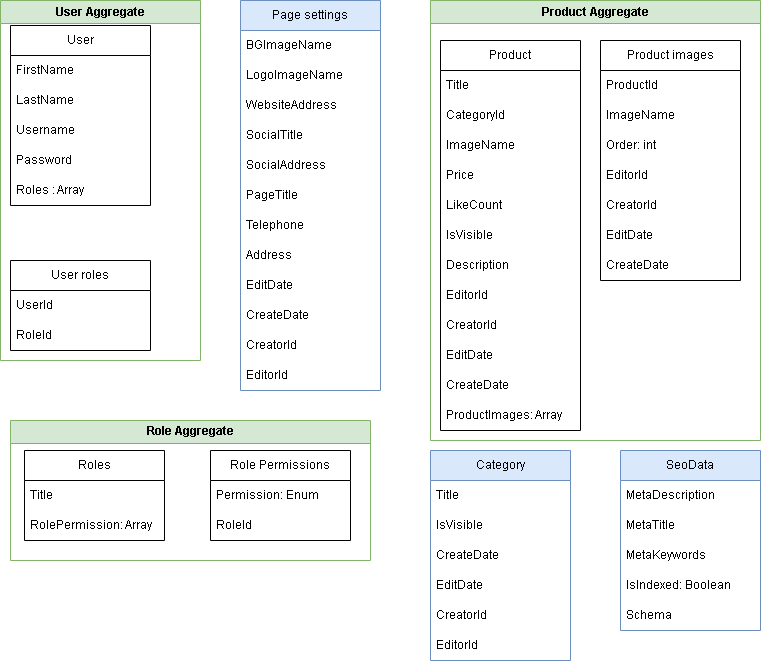

The diagram above was exported from draw.io. Its source (the exported page's mxGraphModel, read from the mxfile embedded in the PNG):
<mxGraphModel dx="980" dy="680" grid="1" gridSize="10" guides="1" tooltips="1" connect="1" arrows="1" fold="1" page="1" pageScale="1" pageWidth="827" pageHeight="1169" math="0" shadow="0">
  <root>
    <mxCell id="WIyWlLk6GJQsqaUBKTNV-0" />
    <mxCell id="WIyWlLk6GJQsqaUBKTNV-1" parent="WIyWlLk6GJQsqaUBKTNV-0" />
    <mxCell id="OFUmfAQ26m3KpiKykl-N-12" value="Category" style="swimlane;fontStyle=0;childLayout=stackLayout;horizontal=1;startSize=30;horizontalStack=0;resizeParent=1;resizeParentMax=0;resizeLast=0;collapsible=1;marginBottom=0;whiteSpace=wrap;html=1;fillColor=#dae8fc;strokeColor=#6c8ebf;" vertex="1" parent="WIyWlLk6GJQsqaUBKTNV-1">
      <mxGeometry x="450" y="830" width="140" height="210" as="geometry" />
    </mxCell>
    <mxCell id="OFUmfAQ26m3KpiKykl-N-13" value="Title" style="text;strokeColor=none;fillColor=none;align=left;verticalAlign=middle;spacingLeft=4;spacingRight=4;overflow=hidden;points=[[0,0.5],[1,0.5]];portConstraint=eastwest;rotatable=0;whiteSpace=wrap;html=1;" vertex="1" parent="OFUmfAQ26m3KpiKykl-N-12">
      <mxGeometry y="30" width="140" height="30" as="geometry" />
    </mxCell>
    <mxCell id="OFUmfAQ26m3KpiKykl-N-50" value="IsVisible" style="text;strokeColor=none;fillColor=none;align=left;verticalAlign=middle;spacingLeft=4;spacingRight=4;overflow=hidden;points=[[0,0.5],[1,0.5]];portConstraint=eastwest;rotatable=0;whiteSpace=wrap;html=1;" vertex="1" parent="OFUmfAQ26m3KpiKykl-N-12">
      <mxGeometry y="60" width="140" height="30" as="geometry" />
    </mxCell>
    <mxCell id="OFUmfAQ26m3KpiKykl-N-51" value="CreateDate" style="text;strokeColor=none;fillColor=none;align=left;verticalAlign=middle;spacingLeft=4;spacingRight=4;overflow=hidden;points=[[0,0.5],[1,0.5]];portConstraint=eastwest;rotatable=0;whiteSpace=wrap;html=1;" vertex="1" parent="OFUmfAQ26m3KpiKykl-N-12">
      <mxGeometry y="90" width="140" height="30" as="geometry" />
    </mxCell>
    <mxCell id="OFUmfAQ26m3KpiKykl-N-49" value="EditDate" style="text;strokeColor=none;fillColor=none;align=left;verticalAlign=middle;spacingLeft=4;spacingRight=4;overflow=hidden;points=[[0,0.5],[1,0.5]];portConstraint=eastwest;rotatable=0;whiteSpace=wrap;html=1;" vertex="1" parent="OFUmfAQ26m3KpiKykl-N-12">
      <mxGeometry y="120" width="140" height="30" as="geometry" />
    </mxCell>
    <mxCell id="OFUmfAQ26m3KpiKykl-N-52" value="CreatorId" style="text;strokeColor=none;fillColor=none;align=left;verticalAlign=middle;spacingLeft=4;spacingRight=4;overflow=hidden;points=[[0,0.5],[1,0.5]];portConstraint=eastwest;rotatable=0;whiteSpace=wrap;html=1;" vertex="1" parent="OFUmfAQ26m3KpiKykl-N-12">
      <mxGeometry y="150" width="140" height="30" as="geometry" />
    </mxCell>
    <mxCell id="OFUmfAQ26m3KpiKykl-N-14" value="EditorId" style="text;strokeColor=none;fillColor=none;align=left;verticalAlign=middle;spacingLeft=4;spacingRight=4;overflow=hidden;points=[[0,0.5],[1,0.5]];portConstraint=eastwest;rotatable=0;whiteSpace=wrap;html=1;" vertex="1" parent="OFUmfAQ26m3KpiKykl-N-12">
      <mxGeometry y="180" width="140" height="30" as="geometry" />
    </mxCell>
    <mxCell id="OFUmfAQ26m3KpiKykl-N-20" value="Page settings" style="swimlane;fontStyle=0;childLayout=stackLayout;horizontal=1;startSize=30;horizontalStack=0;resizeParent=1;resizeParentMax=0;resizeLast=0;collapsible=1;marginBottom=0;whiteSpace=wrap;html=1;fillColor=#dae8fc;strokeColor=#6c8ebf;" vertex="1" parent="WIyWlLk6GJQsqaUBKTNV-1">
      <mxGeometry x="260" y="380" width="140" height="390" as="geometry" />
    </mxCell>
    <mxCell id="OFUmfAQ26m3KpiKykl-N-21" value="BGImageName" style="text;strokeColor=none;fillColor=none;align=left;verticalAlign=middle;spacingLeft=4;spacingRight=4;overflow=hidden;points=[[0,0.5],[1,0.5]];portConstraint=eastwest;rotatable=0;whiteSpace=wrap;html=1;" vertex="1" parent="OFUmfAQ26m3KpiKykl-N-20">
      <mxGeometry y="30" width="140" height="30" as="geometry" />
    </mxCell>
    <mxCell id="OFUmfAQ26m3KpiKykl-N-22" value="LogoImageName" style="text;strokeColor=none;fillColor=none;align=left;verticalAlign=middle;spacingLeft=4;spacingRight=4;overflow=hidden;points=[[0,0.5],[1,0.5]];portConstraint=eastwest;rotatable=0;whiteSpace=wrap;html=1;" vertex="1" parent="OFUmfAQ26m3KpiKykl-N-20">
      <mxGeometry y="60" width="140" height="30" as="geometry" />
    </mxCell>
    <mxCell id="OFUmfAQ26m3KpiKykl-N-23" value="WebsiteAddress" style="text;strokeColor=none;fillColor=none;align=left;verticalAlign=middle;spacingLeft=4;spacingRight=4;overflow=hidden;points=[[0,0.5],[1,0.5]];portConstraint=eastwest;rotatable=0;whiteSpace=wrap;html=1;" vertex="1" parent="OFUmfAQ26m3KpiKykl-N-20">
      <mxGeometry y="90" width="140" height="30" as="geometry" />
    </mxCell>
    <mxCell id="OFUmfAQ26m3KpiKykl-N-41" value="SocialTitle" style="text;strokeColor=none;fillColor=none;align=left;verticalAlign=middle;spacingLeft=4;spacingRight=4;overflow=hidden;points=[[0,0.5],[1,0.5]];portConstraint=eastwest;rotatable=0;whiteSpace=wrap;html=1;" vertex="1" parent="OFUmfAQ26m3KpiKykl-N-20">
      <mxGeometry y="120" width="140" height="30" as="geometry" />
    </mxCell>
    <mxCell id="OFUmfAQ26m3KpiKykl-N-42" value="SocialAddress" style="text;strokeColor=none;fillColor=none;align=left;verticalAlign=middle;spacingLeft=4;spacingRight=4;overflow=hidden;points=[[0,0.5],[1,0.5]];portConstraint=eastwest;rotatable=0;whiteSpace=wrap;html=1;" vertex="1" parent="OFUmfAQ26m3KpiKykl-N-20">
      <mxGeometry y="150" width="140" height="30" as="geometry" />
    </mxCell>
    <mxCell id="OFUmfAQ26m3KpiKykl-N-45" value="PageTitle" style="text;strokeColor=none;fillColor=none;align=left;verticalAlign=middle;spacingLeft=4;spacingRight=4;overflow=hidden;points=[[0,0.5],[1,0.5]];portConstraint=eastwest;rotatable=0;whiteSpace=wrap;html=1;" vertex="1" parent="OFUmfAQ26m3KpiKykl-N-20">
      <mxGeometry y="180" width="140" height="30" as="geometry" />
    </mxCell>
    <mxCell id="OFUmfAQ26m3KpiKykl-N-44" value="Telephone" style="text;strokeColor=none;fillColor=none;align=left;verticalAlign=middle;spacingLeft=4;spacingRight=4;overflow=hidden;points=[[0,0.5],[1,0.5]];portConstraint=eastwest;rotatable=0;whiteSpace=wrap;html=1;" vertex="1" parent="OFUmfAQ26m3KpiKykl-N-20">
      <mxGeometry y="210" width="140" height="30" as="geometry" />
    </mxCell>
    <mxCell id="OFUmfAQ26m3KpiKykl-N-43" value="Address" style="text;strokeColor=none;fillColor=none;align=left;verticalAlign=middle;spacingLeft=4;spacingRight=4;overflow=hidden;points=[[0,0.5],[1,0.5]];portConstraint=eastwest;rotatable=0;whiteSpace=wrap;html=1;" vertex="1" parent="OFUmfAQ26m3KpiKykl-N-20">
      <mxGeometry y="240" width="140" height="30" as="geometry" />
    </mxCell>
    <mxCell id="OFUmfAQ26m3KpiKykl-N-54" value="EditDate" style="text;strokeColor=none;fillColor=none;align=left;verticalAlign=middle;spacingLeft=4;spacingRight=4;overflow=hidden;points=[[0,0.5],[1,0.5]];portConstraint=eastwest;rotatable=0;whiteSpace=wrap;html=1;" vertex="1" parent="OFUmfAQ26m3KpiKykl-N-20">
      <mxGeometry y="270" width="140" height="30" as="geometry" />
    </mxCell>
    <mxCell id="OFUmfAQ26m3KpiKykl-N-53" value="CreateDate" style="text;strokeColor=none;fillColor=none;align=left;verticalAlign=middle;spacingLeft=4;spacingRight=4;overflow=hidden;points=[[0,0.5],[1,0.5]];portConstraint=eastwest;rotatable=0;whiteSpace=wrap;html=1;" vertex="1" parent="OFUmfAQ26m3KpiKykl-N-20">
      <mxGeometry y="300" width="140" height="30" as="geometry" />
    </mxCell>
    <mxCell id="OFUmfAQ26m3KpiKykl-N-55" value="CreatorId" style="text;strokeColor=none;fillColor=none;align=left;verticalAlign=middle;spacingLeft=4;spacingRight=4;overflow=hidden;points=[[0,0.5],[1,0.5]];portConstraint=eastwest;rotatable=0;whiteSpace=wrap;html=1;" vertex="1" parent="OFUmfAQ26m3KpiKykl-N-20">
      <mxGeometry y="330" width="140" height="30" as="geometry" />
    </mxCell>
    <mxCell id="OFUmfAQ26m3KpiKykl-N-56" value="EditorId" style="text;strokeColor=none;fillColor=none;align=left;verticalAlign=middle;spacingLeft=4;spacingRight=4;overflow=hidden;points=[[0,0.5],[1,0.5]];portConstraint=eastwest;rotatable=0;whiteSpace=wrap;html=1;" vertex="1" parent="OFUmfAQ26m3KpiKykl-N-20">
      <mxGeometry y="360" width="140" height="30" as="geometry" />
    </mxCell>
    <mxCell id="OFUmfAQ26m3KpiKykl-N-32" value="User Aggregate" style="swimlane;whiteSpace=wrap;html=1;fillColor=#d5e8d4;strokeColor=#82b366;" vertex="1" parent="WIyWlLk6GJQsqaUBKTNV-1">
      <mxGeometry x="20" y="380" width="200" height="360" as="geometry" />
    </mxCell>
    <mxCell id="OFUmfAQ26m3KpiKykl-N-8" value="User" style="swimlane;fontStyle=0;childLayout=stackLayout;horizontal=1;startSize=30;horizontalStack=0;resizeParent=1;resizeParentMax=0;resizeLast=0;collapsible=1;marginBottom=0;whiteSpace=wrap;html=1;" vertex="1" parent="OFUmfAQ26m3KpiKykl-N-32">
      <mxGeometry x="10" y="25" width="140" height="180" as="geometry" />
    </mxCell>
    <mxCell id="OFUmfAQ26m3KpiKykl-N-9" value="FirstName" style="text;strokeColor=none;fillColor=none;align=left;verticalAlign=middle;spacingLeft=4;spacingRight=4;overflow=hidden;points=[[0,0.5],[1,0.5]];portConstraint=eastwest;rotatable=0;whiteSpace=wrap;html=1;" vertex="1" parent="OFUmfAQ26m3KpiKykl-N-8">
      <mxGeometry y="30" width="140" height="30" as="geometry" />
    </mxCell>
    <mxCell id="OFUmfAQ26m3KpiKykl-N-10" value="LastName" style="text;strokeColor=none;fillColor=none;align=left;verticalAlign=middle;spacingLeft=4;spacingRight=4;overflow=hidden;points=[[0,0.5],[1,0.5]];portConstraint=eastwest;rotatable=0;whiteSpace=wrap;html=1;" vertex="1" parent="OFUmfAQ26m3KpiKykl-N-8">
      <mxGeometry y="60" width="140" height="30" as="geometry" />
    </mxCell>
    <mxCell id="OFUmfAQ26m3KpiKykl-N-11" value="Username" style="text;strokeColor=none;fillColor=none;align=left;verticalAlign=middle;spacingLeft=4;spacingRight=4;overflow=hidden;points=[[0,0.5],[1,0.5]];portConstraint=eastwest;rotatable=0;whiteSpace=wrap;html=1;" vertex="1" parent="OFUmfAQ26m3KpiKykl-N-8">
      <mxGeometry y="90" width="140" height="30" as="geometry" />
    </mxCell>
    <mxCell id="OFUmfAQ26m3KpiKykl-N-66" value="Password" style="text;strokeColor=none;fillColor=none;align=left;verticalAlign=middle;spacingLeft=4;spacingRight=4;overflow=hidden;points=[[0,0.5],[1,0.5]];portConstraint=eastwest;rotatable=0;whiteSpace=wrap;html=1;" vertex="1" parent="OFUmfAQ26m3KpiKykl-N-8">
      <mxGeometry y="120" width="140" height="30" as="geometry" />
    </mxCell>
    <mxCell id="OFUmfAQ26m3KpiKykl-N-67" value="Roles : Array" style="text;strokeColor=none;fillColor=none;align=left;verticalAlign=middle;spacingLeft=4;spacingRight=4;overflow=hidden;points=[[0,0.5],[1,0.5]];portConstraint=eastwest;rotatable=0;whiteSpace=wrap;html=1;" vertex="1" parent="OFUmfAQ26m3KpiKykl-N-8">
      <mxGeometry y="150" width="140" height="30" as="geometry" />
    </mxCell>
    <mxCell id="OFUmfAQ26m3KpiKykl-N-24" value="User roles" style="swimlane;fontStyle=0;childLayout=stackLayout;horizontal=1;startSize=30;horizontalStack=0;resizeParent=1;resizeParentMax=0;resizeLast=0;collapsible=1;marginBottom=0;whiteSpace=wrap;html=1;" vertex="1" parent="OFUmfAQ26m3KpiKykl-N-32">
      <mxGeometry x="10" y="260" width="140" height="90" as="geometry" />
    </mxCell>
    <mxCell id="OFUmfAQ26m3KpiKykl-N-25" value="UserId" style="text;strokeColor=none;fillColor=none;align=left;verticalAlign=middle;spacingLeft=4;spacingRight=4;overflow=hidden;points=[[0,0.5],[1,0.5]];portConstraint=eastwest;rotatable=0;whiteSpace=wrap;html=1;" vertex="1" parent="OFUmfAQ26m3KpiKykl-N-24">
      <mxGeometry y="30" width="140" height="30" as="geometry" />
    </mxCell>
    <mxCell id="OFUmfAQ26m3KpiKykl-N-26" value="RoleId" style="text;strokeColor=none;fillColor=none;align=left;verticalAlign=middle;spacingLeft=4;spacingRight=4;overflow=hidden;points=[[0,0.5],[1,0.5]];portConstraint=eastwest;rotatable=0;whiteSpace=wrap;html=1;" vertex="1" parent="OFUmfAQ26m3KpiKykl-N-24">
      <mxGeometry y="60" width="140" height="30" as="geometry" />
    </mxCell>
    <mxCell id="OFUmfAQ26m3KpiKykl-N-33" value="Product Aggregate" style="swimlane;whiteSpace=wrap;html=1;startSize=23;fillColor=#d5e8d4;strokeColor=#82b366;" vertex="1" parent="WIyWlLk6GJQsqaUBKTNV-1">
      <mxGeometry x="450" y="380" width="330" height="440" as="geometry" />
    </mxCell>
    <mxCell id="OFUmfAQ26m3KpiKykl-N-0" value="Product" style="swimlane;fontStyle=0;childLayout=stackLayout;horizontal=1;startSize=30;horizontalStack=0;resizeParent=1;resizeParentMax=0;resizeLast=0;collapsible=1;marginBottom=0;whiteSpace=wrap;html=1;" vertex="1" parent="OFUmfAQ26m3KpiKykl-N-33">
      <mxGeometry x="10" y="40" width="140" height="390" as="geometry" />
    </mxCell>
    <mxCell id="OFUmfAQ26m3KpiKykl-N-1" value="Title" style="text;strokeColor=none;fillColor=none;align=left;verticalAlign=middle;spacingLeft=4;spacingRight=4;overflow=hidden;points=[[0,0.5],[1,0.5]];portConstraint=eastwest;rotatable=0;whiteSpace=wrap;html=1;" vertex="1" parent="OFUmfAQ26m3KpiKykl-N-0">
      <mxGeometry y="30" width="140" height="30" as="geometry" />
    </mxCell>
    <mxCell id="OFUmfAQ26m3KpiKykl-N-65" value="CategoryId" style="text;strokeColor=none;fillColor=none;align=left;verticalAlign=middle;spacingLeft=4;spacingRight=4;overflow=hidden;points=[[0,0.5],[1,0.5]];portConstraint=eastwest;rotatable=0;whiteSpace=wrap;html=1;" vertex="1" parent="OFUmfAQ26m3KpiKykl-N-0">
      <mxGeometry y="60" width="140" height="30" as="geometry" />
    </mxCell>
    <mxCell id="OFUmfAQ26m3KpiKykl-N-2" value="ImageName" style="text;strokeColor=none;fillColor=none;align=left;verticalAlign=middle;spacingLeft=4;spacingRight=4;overflow=hidden;points=[[0,0.5],[1,0.5]];portConstraint=eastwest;rotatable=0;whiteSpace=wrap;html=1;" vertex="1" parent="OFUmfAQ26m3KpiKykl-N-0">
      <mxGeometry y="90" width="140" height="30" as="geometry" />
    </mxCell>
    <mxCell id="OFUmfAQ26m3KpiKykl-N-46" value="Price" style="text;strokeColor=none;fillColor=none;align=left;verticalAlign=middle;spacingLeft=4;spacingRight=4;overflow=hidden;points=[[0,0.5],[1,0.5]];portConstraint=eastwest;rotatable=0;whiteSpace=wrap;html=1;" vertex="1" parent="OFUmfAQ26m3KpiKykl-N-0">
      <mxGeometry y="120" width="140" height="30" as="geometry" />
    </mxCell>
    <mxCell id="OFUmfAQ26m3KpiKykl-N-3" value="LikeCount" style="text;strokeColor=none;fillColor=none;align=left;verticalAlign=middle;spacingLeft=4;spacingRight=4;overflow=hidden;points=[[0,0.5],[1,0.5]];portConstraint=eastwest;rotatable=0;whiteSpace=wrap;html=1;" vertex="1" parent="OFUmfAQ26m3KpiKykl-N-0">
      <mxGeometry y="150" width="140" height="30" as="geometry" />
    </mxCell>
    <mxCell id="OFUmfAQ26m3KpiKykl-N-47" value="IsVisible" style="text;strokeColor=none;fillColor=none;align=left;verticalAlign=middle;spacingLeft=4;spacingRight=4;overflow=hidden;points=[[0,0.5],[1,0.5]];portConstraint=eastwest;rotatable=0;whiteSpace=wrap;html=1;" vertex="1" parent="OFUmfAQ26m3KpiKykl-N-0">
      <mxGeometry y="180" width="140" height="30" as="geometry" />
    </mxCell>
    <mxCell id="OFUmfAQ26m3KpiKykl-N-68" value="Description" style="text;strokeColor=none;fillColor=none;align=left;verticalAlign=middle;spacingLeft=4;spacingRight=4;overflow=hidden;points=[[0,0.5],[1,0.5]];portConstraint=eastwest;rotatable=0;whiteSpace=wrap;html=1;" vertex="1" parent="OFUmfAQ26m3KpiKykl-N-0">
      <mxGeometry y="210" width="140" height="30" as="geometry" />
    </mxCell>
    <mxCell id="OFUmfAQ26m3KpiKykl-N-60" value="EditorId" style="text;strokeColor=none;fillColor=none;align=left;verticalAlign=middle;spacingLeft=4;spacingRight=4;overflow=hidden;points=[[0,0.5],[1,0.5]];portConstraint=eastwest;rotatable=0;whiteSpace=wrap;html=1;" vertex="1" parent="OFUmfAQ26m3KpiKykl-N-0">
      <mxGeometry y="240" width="140" height="30" as="geometry" />
    </mxCell>
    <mxCell id="OFUmfAQ26m3KpiKykl-N-59" value="CreatorId" style="text;strokeColor=none;fillColor=none;align=left;verticalAlign=middle;spacingLeft=4;spacingRight=4;overflow=hidden;points=[[0,0.5],[1,0.5]];portConstraint=eastwest;rotatable=0;whiteSpace=wrap;html=1;" vertex="1" parent="OFUmfAQ26m3KpiKykl-N-0">
      <mxGeometry y="270" width="140" height="30" as="geometry" />
    </mxCell>
    <mxCell id="OFUmfAQ26m3KpiKykl-N-58" value="EditDate" style="text;strokeColor=none;fillColor=none;align=left;verticalAlign=middle;spacingLeft=4;spacingRight=4;overflow=hidden;points=[[0,0.5],[1,0.5]];portConstraint=eastwest;rotatable=0;whiteSpace=wrap;html=1;" vertex="1" parent="OFUmfAQ26m3KpiKykl-N-0">
      <mxGeometry y="300" width="140" height="30" as="geometry" />
    </mxCell>
    <mxCell id="OFUmfAQ26m3KpiKykl-N-57" value="CreateDate" style="text;strokeColor=none;fillColor=none;align=left;verticalAlign=middle;spacingLeft=4;spacingRight=4;overflow=hidden;points=[[0,0.5],[1,0.5]];portConstraint=eastwest;rotatable=0;whiteSpace=wrap;html=1;" vertex="1" parent="OFUmfAQ26m3KpiKykl-N-0">
      <mxGeometry y="330" width="140" height="30" as="geometry" />
    </mxCell>
    <mxCell id="OFUmfAQ26m3KpiKykl-N-48" value="ProductImages: Array" style="text;strokeColor=none;fillColor=none;align=left;verticalAlign=middle;spacingLeft=4;spacingRight=4;overflow=hidden;points=[[0,0.5],[1,0.5]];portConstraint=eastwest;rotatable=0;whiteSpace=wrap;html=1;" vertex="1" parent="OFUmfAQ26m3KpiKykl-N-0">
      <mxGeometry y="360" width="140" height="30" as="geometry" />
    </mxCell>
    <mxCell id="OFUmfAQ26m3KpiKykl-N-4" value="Product images" style="swimlane;fontStyle=0;childLayout=stackLayout;horizontal=1;startSize=30;horizontalStack=0;resizeParent=1;resizeParentMax=0;resizeLast=0;collapsible=1;marginBottom=0;whiteSpace=wrap;html=1;" vertex="1" parent="OFUmfAQ26m3KpiKykl-N-33">
      <mxGeometry x="170" y="40" width="140" height="240" as="geometry" />
    </mxCell>
    <mxCell id="OFUmfAQ26m3KpiKykl-N-5" value="ProductId" style="text;strokeColor=none;fillColor=none;align=left;verticalAlign=middle;spacingLeft=4;spacingRight=4;overflow=hidden;points=[[0,0.5],[1,0.5]];portConstraint=eastwest;rotatable=0;whiteSpace=wrap;html=1;" vertex="1" parent="OFUmfAQ26m3KpiKykl-N-4">
      <mxGeometry y="30" width="140" height="30" as="geometry" />
    </mxCell>
    <mxCell id="OFUmfAQ26m3KpiKykl-N-6" value="ImageName" style="text;strokeColor=none;fillColor=none;align=left;verticalAlign=middle;spacingLeft=4;spacingRight=4;overflow=hidden;points=[[0,0.5],[1,0.5]];portConstraint=eastwest;rotatable=0;whiteSpace=wrap;html=1;" vertex="1" parent="OFUmfAQ26m3KpiKykl-N-4">
      <mxGeometry y="60" width="140" height="30" as="geometry" />
    </mxCell>
    <mxCell id="OFUmfAQ26m3KpiKykl-N-76" value="Order: int" style="text;strokeColor=none;fillColor=none;align=left;verticalAlign=middle;spacingLeft=4;spacingRight=4;overflow=hidden;points=[[0,0.5],[1,0.5]];portConstraint=eastwest;rotatable=0;whiteSpace=wrap;html=1;" vertex="1" parent="OFUmfAQ26m3KpiKykl-N-4">
      <mxGeometry y="90" width="140" height="30" as="geometry" />
    </mxCell>
    <mxCell id="OFUmfAQ26m3KpiKykl-N-64" value="EditorId" style="text;strokeColor=none;fillColor=none;align=left;verticalAlign=middle;spacingLeft=4;spacingRight=4;overflow=hidden;points=[[0,0.5],[1,0.5]];portConstraint=eastwest;rotatable=0;whiteSpace=wrap;html=1;" vertex="1" parent="OFUmfAQ26m3KpiKykl-N-4">
      <mxGeometry y="120" width="140" height="30" as="geometry" />
    </mxCell>
    <mxCell id="OFUmfAQ26m3KpiKykl-N-63" value="CreatorId" style="text;strokeColor=none;fillColor=none;align=left;verticalAlign=middle;spacingLeft=4;spacingRight=4;overflow=hidden;points=[[0,0.5],[1,0.5]];portConstraint=eastwest;rotatable=0;whiteSpace=wrap;html=1;" vertex="1" parent="OFUmfAQ26m3KpiKykl-N-4">
      <mxGeometry y="150" width="140" height="30" as="geometry" />
    </mxCell>
    <mxCell id="OFUmfAQ26m3KpiKykl-N-62" value="EditDate" style="text;strokeColor=none;fillColor=none;align=left;verticalAlign=middle;spacingLeft=4;spacingRight=4;overflow=hidden;points=[[0,0.5],[1,0.5]];portConstraint=eastwest;rotatable=0;whiteSpace=wrap;html=1;" vertex="1" parent="OFUmfAQ26m3KpiKykl-N-4">
      <mxGeometry y="180" width="140" height="30" as="geometry" />
    </mxCell>
    <mxCell id="OFUmfAQ26m3KpiKykl-N-61" value="CreateDate" style="text;strokeColor=none;fillColor=none;align=left;verticalAlign=middle;spacingLeft=4;spacingRight=4;overflow=hidden;points=[[0,0.5],[1,0.5]];portConstraint=eastwest;rotatable=0;whiteSpace=wrap;html=1;" vertex="1" parent="OFUmfAQ26m3KpiKykl-N-4">
      <mxGeometry y="210" width="140" height="30" as="geometry" />
    </mxCell>
    <mxCell id="OFUmfAQ26m3KpiKykl-N-40" value="Role Aggregate" style="swimlane;whiteSpace=wrap;html=1;fillColor=#d5e8d4;strokeColor=#82b366;" vertex="1" parent="WIyWlLk6GJQsqaUBKTNV-1">
      <mxGeometry x="30" y="800" width="360" height="140" as="geometry" />
    </mxCell>
    <mxCell id="OFUmfAQ26m3KpiKykl-N-36" value="Role Permissions" style="swimlane;fontStyle=0;childLayout=stackLayout;horizontal=1;startSize=30;horizontalStack=0;resizeParent=1;resizeParentMax=0;resizeLast=0;collapsible=1;marginBottom=0;whiteSpace=wrap;html=1;" vertex="1" parent="OFUmfAQ26m3KpiKykl-N-40">
      <mxGeometry x="200" y="30" width="140" height="90" as="geometry" />
    </mxCell>
    <mxCell id="OFUmfAQ26m3KpiKykl-N-37" value="Permission: Enum" style="text;strokeColor=none;fillColor=none;align=left;verticalAlign=middle;spacingLeft=4;spacingRight=4;overflow=hidden;points=[[0,0.5],[1,0.5]];portConstraint=eastwest;rotatable=0;whiteSpace=wrap;html=1;" vertex="1" parent="OFUmfAQ26m3KpiKykl-N-36">
      <mxGeometry y="30" width="140" height="30" as="geometry" />
    </mxCell>
    <mxCell id="OFUmfAQ26m3KpiKykl-N-38" value="RoleId" style="text;strokeColor=none;fillColor=none;align=left;verticalAlign=middle;spacingLeft=4;spacingRight=4;overflow=hidden;points=[[0,0.5],[1,0.5]];portConstraint=eastwest;rotatable=0;whiteSpace=wrap;html=1;" vertex="1" parent="OFUmfAQ26m3KpiKykl-N-36">
      <mxGeometry y="60" width="140" height="30" as="geometry" />
    </mxCell>
    <mxCell id="OFUmfAQ26m3KpiKykl-N-28" value="Roles" style="swimlane;fontStyle=0;childLayout=stackLayout;horizontal=1;startSize=30;horizontalStack=0;resizeParent=1;resizeParentMax=0;resizeLast=0;collapsible=1;marginBottom=0;whiteSpace=wrap;html=1;" vertex="1" parent="OFUmfAQ26m3KpiKykl-N-40">
      <mxGeometry x="14" y="30" width="140" height="90" as="geometry" />
    </mxCell>
    <mxCell id="OFUmfAQ26m3KpiKykl-N-29" value="Title" style="text;strokeColor=none;fillColor=none;align=left;verticalAlign=middle;spacingLeft=4;spacingRight=4;overflow=hidden;points=[[0,0.5],[1,0.5]];portConstraint=eastwest;rotatable=0;whiteSpace=wrap;html=1;" vertex="1" parent="OFUmfAQ26m3KpiKykl-N-28">
      <mxGeometry y="30" width="140" height="30" as="geometry" />
    </mxCell>
    <mxCell id="OFUmfAQ26m3KpiKykl-N-30" value="RolePermission: Array" style="text;strokeColor=none;fillColor=none;align=left;verticalAlign=middle;spacingLeft=4;spacingRight=4;overflow=hidden;points=[[0,0.5],[1,0.5]];portConstraint=eastwest;rotatable=0;whiteSpace=wrap;html=1;" vertex="1" parent="OFUmfAQ26m3KpiKykl-N-28">
      <mxGeometry y="60" width="140" height="30" as="geometry" />
    </mxCell>
    <mxCell id="OFUmfAQ26m3KpiKykl-N-69" value="SeoData" style="swimlane;fontStyle=0;childLayout=stackLayout;horizontal=1;startSize=30;horizontalStack=0;resizeParent=1;resizeParentMax=0;resizeLast=0;collapsible=1;marginBottom=0;whiteSpace=wrap;html=1;fillColor=#dae8fc;strokeColor=#6c8ebf;" vertex="1" parent="WIyWlLk6GJQsqaUBKTNV-1">
      <mxGeometry x="640" y="830" width="140" height="180" as="geometry" />
    </mxCell>
    <mxCell id="OFUmfAQ26m3KpiKykl-N-70" value="MetaDescription" style="text;strokeColor=none;fillColor=none;align=left;verticalAlign=middle;spacingLeft=4;spacingRight=4;overflow=hidden;points=[[0,0.5],[1,0.5]];portConstraint=eastwest;rotatable=0;whiteSpace=wrap;html=1;" vertex="1" parent="OFUmfAQ26m3KpiKykl-N-69">
      <mxGeometry y="30" width="140" height="30" as="geometry" />
    </mxCell>
    <mxCell id="OFUmfAQ26m3KpiKykl-N-71" value="MetaTitle" style="text;strokeColor=none;fillColor=none;align=left;verticalAlign=middle;spacingLeft=4;spacingRight=4;overflow=hidden;points=[[0,0.5],[1,0.5]];portConstraint=eastwest;rotatable=0;whiteSpace=wrap;html=1;" vertex="1" parent="OFUmfAQ26m3KpiKykl-N-69">
      <mxGeometry y="60" width="140" height="30" as="geometry" />
    </mxCell>
    <mxCell id="OFUmfAQ26m3KpiKykl-N-74" value="MetaKeywords" style="text;strokeColor=none;fillColor=none;align=left;verticalAlign=middle;spacingLeft=4;spacingRight=4;overflow=hidden;points=[[0,0.5],[1,0.5]];portConstraint=eastwest;rotatable=0;whiteSpace=wrap;html=1;" vertex="1" parent="OFUmfAQ26m3KpiKykl-N-69">
      <mxGeometry y="90" width="140" height="30" as="geometry" />
    </mxCell>
    <mxCell id="OFUmfAQ26m3KpiKykl-N-75" value="IsIndexed: Boolean" style="text;strokeColor=none;fillColor=none;align=left;verticalAlign=middle;spacingLeft=4;spacingRight=4;overflow=hidden;points=[[0,0.5],[1,0.5]];portConstraint=eastwest;rotatable=0;whiteSpace=wrap;html=1;" vertex="1" parent="OFUmfAQ26m3KpiKykl-N-69">
      <mxGeometry y="120" width="140" height="30" as="geometry" />
    </mxCell>
    <mxCell id="OFUmfAQ26m3KpiKykl-N-72" value="Schema" style="text;strokeColor=none;fillColor=none;align=left;verticalAlign=middle;spacingLeft=4;spacingRight=4;overflow=hidden;points=[[0,0.5],[1,0.5]];portConstraint=eastwest;rotatable=0;whiteSpace=wrap;html=1;" vertex="1" parent="OFUmfAQ26m3KpiKykl-N-69">
      <mxGeometry y="150" width="140" height="30" as="geometry" />
    </mxCell>
    <mxCell id="OFUmfAQ26m3KpiKykl-N-73" value="MetaKeywords" style="text;strokeColor=none;fillColor=none;align=left;verticalAlign=middle;spacingLeft=4;spacingRight=4;overflow=hidden;points=[[0,0.5],[1,0.5]];portConstraint=eastwest;rotatable=0;whiteSpace=wrap;html=1;" vertex="1" parent="WIyWlLk6GJQsqaUBKTNV-1">
      <mxGeometry x="640" y="920" width="140" height="30" as="geometry" />
    </mxCell>
  </root>
</mxGraphModel>